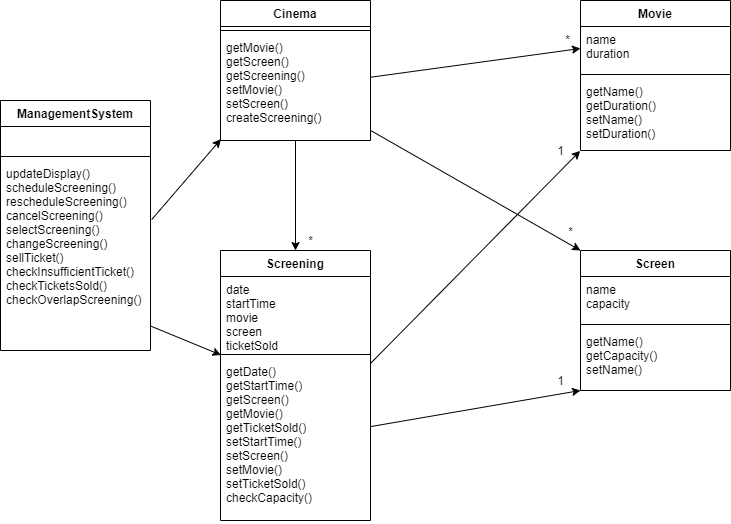

The diagram above was exported from draw.io. Its source (the exported page's mxGraphModel, read from the mxfile embedded in the PNG):
<mxGraphModel dx="1038" dy="578" grid="1" gridSize="10" guides="1" tooltips="1" connect="1" arrows="1" fold="1" page="1" pageScale="1" pageWidth="827" pageHeight="1169" math="0" shadow="0">
  <root>
    <mxCell id="WIyWlLk6GJQsqaUBKTNV-0" />
    <mxCell id="WIyWlLk6GJQsqaUBKTNV-1" parent="WIyWlLk6GJQsqaUBKTNV-0" />
    <mxCell id="UDAp3ctzWDhTs7_cbzpE-0" value="ManagementSystem" style="swimlane;fontStyle=1;align=center;verticalAlign=top;childLayout=stackLayout;horizontal=1;startSize=26;horizontalStack=0;resizeParent=1;resizeParentMax=0;resizeLast=0;collapsible=1;marginBottom=0;" parent="WIyWlLk6GJQsqaUBKTNV-1" vertex="1">
      <mxGeometry x="30" y="110" width="150" height="250" as="geometry" />
    </mxCell>
    <mxCell id="UDAp3ctzWDhTs7_cbzpE-1" value="  " style="text;strokeColor=none;fillColor=none;align=left;verticalAlign=top;spacingLeft=4;spacingRight=4;overflow=hidden;rotatable=0;points=[[0,0.5],[1,0.5]];portConstraint=eastwest;" parent="UDAp3ctzWDhTs7_cbzpE-0" vertex="1">
      <mxGeometry y="26" width="150" height="26" as="geometry" />
    </mxCell>
    <mxCell id="UDAp3ctzWDhTs7_cbzpE-2" value="" style="line;strokeWidth=1;fillColor=none;align=left;verticalAlign=middle;spacingTop=-1;spacingLeft=3;spacingRight=3;rotatable=0;labelPosition=right;points=[];portConstraint=eastwest;" parent="UDAp3ctzWDhTs7_cbzpE-0" vertex="1">
      <mxGeometry y="52" width="150" height="8" as="geometry" />
    </mxCell>
    <mxCell id="UDAp3ctzWDhTs7_cbzpE-3" value="updateDisplay()&#10;scheduleScreening()&#10;rescheduleScreening()&#10;cancelScreening()&#10;selectScreening()&#10;changeScreening()&#10;sellTicket()&#10;checkInsufficientTicket()&#10;checkTicketsSold()&#10;checkOverlapScreening()" style="text;strokeColor=none;fillColor=none;align=left;verticalAlign=top;spacingLeft=4;spacingRight=4;overflow=hidden;rotatable=0;points=[[0,0.5],[1,0.5]];portConstraint=eastwest;labelBackgroundColor=#ffffff;" parent="UDAp3ctzWDhTs7_cbzpE-0" vertex="1">
      <mxGeometry y="60" width="150" height="190" as="geometry" />
    </mxCell>
    <mxCell id="UDAp3ctzWDhTs7_cbzpE-4" value="Screening" style="swimlane;fontStyle=1;align=center;verticalAlign=top;childLayout=stackLayout;horizontal=1;startSize=26;horizontalStack=0;resizeParent=1;resizeParentMax=0;resizeLast=0;collapsible=1;marginBottom=0;" parent="WIyWlLk6GJQsqaUBKTNV-1" vertex="1">
      <mxGeometry x="250" y="260" width="150" height="270" as="geometry" />
    </mxCell>
    <mxCell id="UDAp3ctzWDhTs7_cbzpE-5" value="date&#10;startTime&#10;movie&#10;screen&#10;ticketSold" style="text;strokeColor=none;fillColor=none;align=left;verticalAlign=top;spacingLeft=4;spacingRight=4;overflow=hidden;rotatable=0;points=[[0,0.5],[1,0.5]];portConstraint=eastwest;" parent="UDAp3ctzWDhTs7_cbzpE-4" vertex="1">
      <mxGeometry y="26" width="150" height="74" as="geometry" />
    </mxCell>
    <mxCell id="UDAp3ctzWDhTs7_cbzpE-6" value="" style="line;strokeWidth=1;fillColor=none;align=left;verticalAlign=middle;spacingTop=-1;spacingLeft=3;spacingRight=3;rotatable=0;labelPosition=right;points=[];portConstraint=eastwest;" parent="UDAp3ctzWDhTs7_cbzpE-4" vertex="1">
      <mxGeometry y="100" width="150" height="8" as="geometry" />
    </mxCell>
    <mxCell id="UDAp3ctzWDhTs7_cbzpE-7" value="getDate()&#10;getStartTime()&#10;getScreen()&#10;getMovie()&#10;getTicketSold()&#10;setStartTime()&#10;setScreen()&#10;setMovie()&#10;setTicketSold()&#10;checkCapacity()" style="text;strokeColor=none;fillColor=none;align=left;verticalAlign=top;spacingLeft=4;spacingRight=4;overflow=hidden;rotatable=0;points=[[0,0.5],[1,0.5]];portConstraint=eastwest;" parent="UDAp3ctzWDhTs7_cbzpE-4" vertex="1">
      <mxGeometry y="108" width="150" height="162" as="geometry" />
    </mxCell>
    <mxCell id="UDAp3ctzWDhTs7_cbzpE-8" value="Movie" style="swimlane;fontStyle=1;align=center;verticalAlign=top;childLayout=stackLayout;horizontal=1;startSize=26;horizontalStack=0;resizeParent=1;resizeParentMax=0;resizeLast=0;collapsible=1;marginBottom=0;" parent="WIyWlLk6GJQsqaUBKTNV-1" vertex="1">
      <mxGeometry x="610" y="10" width="150" height="150" as="geometry" />
    </mxCell>
    <mxCell id="UDAp3ctzWDhTs7_cbzpE-9" value="name&#10;duration" style="text;strokeColor=none;fillColor=none;align=left;verticalAlign=top;spacingLeft=4;spacingRight=4;overflow=hidden;rotatable=0;points=[[0,0.5],[1,0.5]];portConstraint=eastwest;" parent="UDAp3ctzWDhTs7_cbzpE-8" vertex="1">
      <mxGeometry y="26" width="150" height="44" as="geometry" />
    </mxCell>
    <mxCell id="UDAp3ctzWDhTs7_cbzpE-10" value="" style="line;strokeWidth=1;fillColor=none;align=left;verticalAlign=middle;spacingTop=-1;spacingLeft=3;spacingRight=3;rotatable=0;labelPosition=right;points=[];portConstraint=eastwest;" parent="UDAp3ctzWDhTs7_cbzpE-8" vertex="1">
      <mxGeometry y="70" width="150" height="8" as="geometry" />
    </mxCell>
    <mxCell id="UDAp3ctzWDhTs7_cbzpE-11" value="getName()&#10;getDuration()&#10;setName()&#10;setDuration()" style="text;strokeColor=none;fillColor=none;align=left;verticalAlign=top;spacingLeft=4;spacingRight=4;overflow=hidden;rotatable=0;points=[[0,0.5],[1,0.5]];portConstraint=eastwest;" parent="UDAp3ctzWDhTs7_cbzpE-8" vertex="1">
      <mxGeometry y="78" width="150" height="72" as="geometry" />
    </mxCell>
    <mxCell id="UDAp3ctzWDhTs7_cbzpE-12" value="Screen" style="swimlane;fontStyle=1;align=center;verticalAlign=top;childLayout=stackLayout;horizontal=1;startSize=26;horizontalStack=0;resizeParent=1;resizeParentMax=0;resizeLast=0;collapsible=1;marginBottom=0;" parent="WIyWlLk6GJQsqaUBKTNV-1" vertex="1">
      <mxGeometry x="610" y="260" width="150" height="140" as="geometry" />
    </mxCell>
    <mxCell id="UDAp3ctzWDhTs7_cbzpE-13" value="name&#10;capacity" style="text;strokeColor=none;fillColor=none;align=left;verticalAlign=top;spacingLeft=4;spacingRight=4;overflow=hidden;rotatable=0;points=[[0,0.5],[1,0.5]];portConstraint=eastwest;" parent="UDAp3ctzWDhTs7_cbzpE-12" vertex="1">
      <mxGeometry y="26" width="150" height="44" as="geometry" />
    </mxCell>
    <mxCell id="UDAp3ctzWDhTs7_cbzpE-14" value="" style="line;strokeWidth=1;fillColor=none;align=left;verticalAlign=middle;spacingTop=-1;spacingLeft=3;spacingRight=3;rotatable=0;labelPosition=right;points=[];portConstraint=eastwest;" parent="UDAp3ctzWDhTs7_cbzpE-12" vertex="1">
      <mxGeometry y="70" width="150" height="8" as="geometry" />
    </mxCell>
    <mxCell id="UDAp3ctzWDhTs7_cbzpE-15" value="getName()&#10;getCapacity()&#10;setName()&#10;" style="text;strokeColor=none;fillColor=none;align=left;verticalAlign=top;spacingLeft=4;spacingRight=4;overflow=hidden;rotatable=0;points=[[0,0.5],[1,0.5]];portConstraint=eastwest;" parent="UDAp3ctzWDhTs7_cbzpE-12" vertex="1">
      <mxGeometry y="78" width="150" height="62" as="geometry" />
    </mxCell>
    <mxCell id="UDAp3ctzWDhTs7_cbzpE-29" style="rounded=0;orthogonalLoop=1;jettySize=auto;html=1;entryX=0.003;entryY=1.061;entryDx=0;entryDy=0;exitX=0.997;exitY=0.87;exitDx=0;exitDy=0;exitPerimeter=0;entryPerimeter=0;" parent="WIyWlLk6GJQsqaUBKTNV-1" source="UDAp3ctzWDhTs7_cbzpE-3" target="UDAp3ctzWDhTs7_cbzpE-5" edge="1">
      <mxGeometry relative="1" as="geometry" />
    </mxCell>
    <mxCell id="UDAp3ctzWDhTs7_cbzpE-42" value="Cinema" style="swimlane;fontStyle=1;align=center;verticalAlign=top;childLayout=stackLayout;horizontal=1;startSize=26;horizontalStack=0;resizeParent=1;resizeParentMax=0;resizeLast=0;collapsible=1;marginBottom=0;" parent="WIyWlLk6GJQsqaUBKTNV-1" vertex="1">
      <mxGeometry x="250" y="10" width="150" height="140" as="geometry" />
    </mxCell>
    <mxCell id="UDAp3ctzWDhTs7_cbzpE-44" value="" style="line;strokeWidth=1;fillColor=none;align=left;verticalAlign=middle;spacingTop=-1;spacingLeft=3;spacingRight=3;rotatable=0;labelPosition=right;points=[];portConstraint=eastwest;" parent="UDAp3ctzWDhTs7_cbzpE-42" vertex="1">
      <mxGeometry y="26" width="150" height="8" as="geometry" />
    </mxCell>
    <mxCell id="UDAp3ctzWDhTs7_cbzpE-45" value="getMovie()&#10;getScreen()&#10;getScreening()&#10;setMovie()&#10;setScreen()&#10;createScreening()&#10;" style="text;strokeColor=none;fillColor=none;align=left;verticalAlign=top;spacingLeft=4;spacingRight=4;overflow=hidden;rotatable=0;points=[[0,0.5],[1,0.5]];portConstraint=eastwest;" parent="UDAp3ctzWDhTs7_cbzpE-42" vertex="1">
      <mxGeometry y="34" width="150" height="106" as="geometry" />
    </mxCell>
    <mxCell id="UDAp3ctzWDhTs7_cbzpE-46" style="edgeStyle=none;rounded=0;orthogonalLoop=1;jettySize=auto;html=1;entryX=0.003;entryY=0.987;entryDx=0;entryDy=0;exitX=1.008;exitY=0.311;exitDx=0;exitDy=0;exitPerimeter=0;entryPerimeter=0;" parent="WIyWlLk6GJQsqaUBKTNV-1" source="UDAp3ctzWDhTs7_cbzpE-3" target="UDAp3ctzWDhTs7_cbzpE-45" edge="1">
      <mxGeometry relative="1" as="geometry" />
    </mxCell>
    <mxCell id="UDAp3ctzWDhTs7_cbzpE-47" style="edgeStyle=none;rounded=0;orthogonalLoop=1;jettySize=auto;html=1;entryX=0;entryY=0.5;entryDx=0;entryDy=0;" parent="WIyWlLk6GJQsqaUBKTNV-1" source="UDAp3ctzWDhTs7_cbzpE-45" target="UDAp3ctzWDhTs7_cbzpE-9" edge="1">
      <mxGeometry relative="1" as="geometry" />
    </mxCell>
    <mxCell id="UDAp3ctzWDhTs7_cbzpE-48" style="edgeStyle=none;rounded=0;orthogonalLoop=1;jettySize=auto;html=1;entryX=0;entryY=0;entryDx=0;entryDy=0;" parent="WIyWlLk6GJQsqaUBKTNV-1" source="UDAp3ctzWDhTs7_cbzpE-45" target="UDAp3ctzWDhTs7_cbzpE-12" edge="1">
      <mxGeometry relative="1" as="geometry" />
    </mxCell>
    <mxCell id="UDAp3ctzWDhTs7_cbzpE-55" style="edgeStyle=none;rounded=0;orthogonalLoop=1;jettySize=auto;html=1;entryX=-0.002;entryY=1.005;entryDx=0;entryDy=0;entryPerimeter=0;" parent="WIyWlLk6GJQsqaUBKTNV-1" source="UDAp3ctzWDhTs7_cbzpE-7" target="UDAp3ctzWDhTs7_cbzpE-11" edge="1">
      <mxGeometry relative="1" as="geometry" />
    </mxCell>
    <mxCell id="UDAp3ctzWDhTs7_cbzpE-56" style="edgeStyle=none;rounded=0;orthogonalLoop=1;jettySize=auto;html=1;entryX=0;entryY=1;entryDx=0;entryDy=0;entryPerimeter=0;" parent="WIyWlLk6GJQsqaUBKTNV-1" source="UDAp3ctzWDhTs7_cbzpE-7" target="UDAp3ctzWDhTs7_cbzpE-15" edge="1">
      <mxGeometry relative="1" as="geometry" />
    </mxCell>
    <mxCell id="UDAp3ctzWDhTs7_cbzpE-57" style="edgeStyle=none;rounded=0;orthogonalLoop=1;jettySize=auto;html=1;" parent="WIyWlLk6GJQsqaUBKTNV-1" source="UDAp3ctzWDhTs7_cbzpE-45" target="UDAp3ctzWDhTs7_cbzpE-4" edge="1">
      <mxGeometry relative="1" as="geometry" />
    </mxCell>
    <mxCell id="HFrbUMgm2LAoUCW2DVc7-0" value="*" style="text;html=1;align=center;verticalAlign=middle;resizable=0;points=[];autosize=1;" parent="WIyWlLk6GJQsqaUBKTNV-1" vertex="1">
      <mxGeometry x="587" y="39" width="20" height="20" as="geometry" />
    </mxCell>
    <mxCell id="HFrbUMgm2LAoUCW2DVc7-1" value="1" style="text;html=1;align=center;verticalAlign=middle;resizable=0;points=[];autosize=1;" parent="WIyWlLk6GJQsqaUBKTNV-1" vertex="1">
      <mxGeometry x="580" y="150" width="20" height="20" as="geometry" />
    </mxCell>
    <mxCell id="HFrbUMgm2LAoUCW2DVc7-2" value="*" style="text;html=1;align=center;verticalAlign=middle;resizable=0;points=[];autosize=1;" parent="WIyWlLk6GJQsqaUBKTNV-1" vertex="1">
      <mxGeometry x="590" y="231" width="20" height="20" as="geometry" />
    </mxCell>
    <mxCell id="HFrbUMgm2LAoUCW2DVc7-3" value="1" style="text;html=1;align=center;verticalAlign=middle;resizable=0;points=[];autosize=1;" parent="WIyWlLk6GJQsqaUBKTNV-1" vertex="1">
      <mxGeometry x="580" y="380" width="20" height="20" as="geometry" />
    </mxCell>
    <mxCell id="HFrbUMgm2LAoUCW2DVc7-4" value="*" style="text;html=1;align=center;verticalAlign=middle;resizable=0;points=[];autosize=1;" parent="WIyWlLk6GJQsqaUBKTNV-1" vertex="1">
      <mxGeometry x="330" y="240" width="20" height="20" as="geometry" />
    </mxCell>
  </root>
</mxGraphModel>